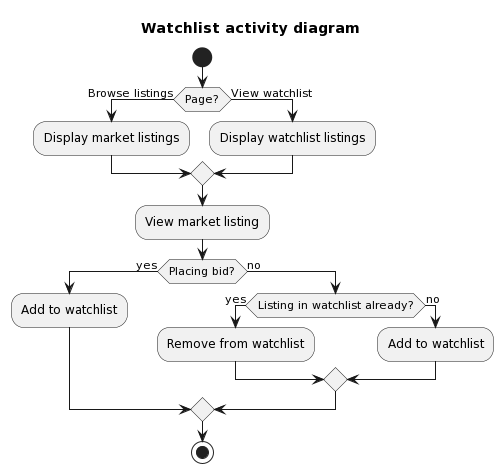

The diagram above was rendered by PlantUML. Its source (embedded in the PNG):
@startuml
title Watchlist activity diagram

start
if (Page?) then (Browse listings)
  :Display market listings;
else (View watchlist)
  :Display watchlist listings;
endif

:View market listing;
if (Placing bid?) then (yes)
  :Add to watchlist;
else (no)
  if (Listing in watchlist already?) then (yes)
    :Remove from watchlist;
  else (no)
    :Add to watchlist;
  endif
endif
stop
@enduml